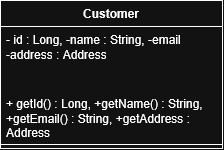

The diagram above was exported from draw.io. Its source (the exported page's mxGraphModel, read from the mxfile embedded in the PNG):
<mxGraphModel dx="463" dy="675" grid="0" gridSize="10" guides="1" tooltips="1" connect="1" arrows="1" fold="1" page="0" pageScale="1" pageWidth="850" pageHeight="1100" math="0" shadow="0">
  <root>
    <mxCell id="0" />
    <mxCell id="1" parent="0" />
    <mxCell id="491p5h_s2an2iTctwLVo-5" parent="1" style="swimlane;fontStyle=1;align=center;verticalAlign=top;childLayout=stackLayout;horizontal=1;startSize=26;horizontalStack=0;resizeParent=1;resizeParentMax=0;resizeLast=0;collapsible=1;marginBottom=0;whiteSpace=wrap;html=1;" value="Customer" vertex="1">
      <mxGeometry height="148" width="222" x="104" y="55" as="geometry" />
    </mxCell>
    <mxCell id="491p5h_s2an2iTctwLVo-6" parent="491p5h_s2an2iTctwLVo-5" style="text;strokeColor=none;fillColor=none;align=left;verticalAlign=top;spacingLeft=4;spacingRight=4;overflow=hidden;rotatable=0;points=[[0,0.5],[1,0.5]];portConstraint=eastwest;whiteSpace=wrap;html=1;" value="&lt;div&gt;- id : Long, -name : String, -email&lt;/div&gt;&lt;div&gt;-address : Address&lt;/div&gt;&lt;div&gt;&lt;br&gt;&lt;/div&gt;" vertex="1">
      <mxGeometry height="64" width="222" y="26" as="geometry" />
    </mxCell>
    <mxCell id="491p5h_s2an2iTctwLVo-8" parent="491p5h_s2an2iTctwLVo-5" style="text;strokeColor=none;fillColor=none;align=left;verticalAlign=top;spacingLeft=4;spacingRight=4;overflow=hidden;rotatable=0;points=[[0,0.5],[1,0.5]];portConstraint=eastwest;whiteSpace=wrap;html=1;" value="&lt;div&gt;+ getId() : Long, +getName() : String,&lt;/div&gt;&lt;div&gt;+getEmail() : String, +getAddress : Address&lt;/div&gt;" vertex="1">
      <mxGeometry height="50" width="222" y="90" as="geometry" />
    </mxCell>
    <mxCell id="491p5h_s2an2iTctwLVo-7" parent="491p5h_s2an2iTctwLVo-5" style="line;strokeWidth=1;fillColor=none;align=left;verticalAlign=middle;spacingTop=-1;spacingLeft=3;spacingRight=3;rotatable=0;labelPosition=right;points=[];portConstraint=eastwest;strokeColor=inherit;" value="" vertex="1">
      <mxGeometry height="8" width="222" y="140" as="geometry" />
    </mxCell>
  </root>
</mxGraphModel>